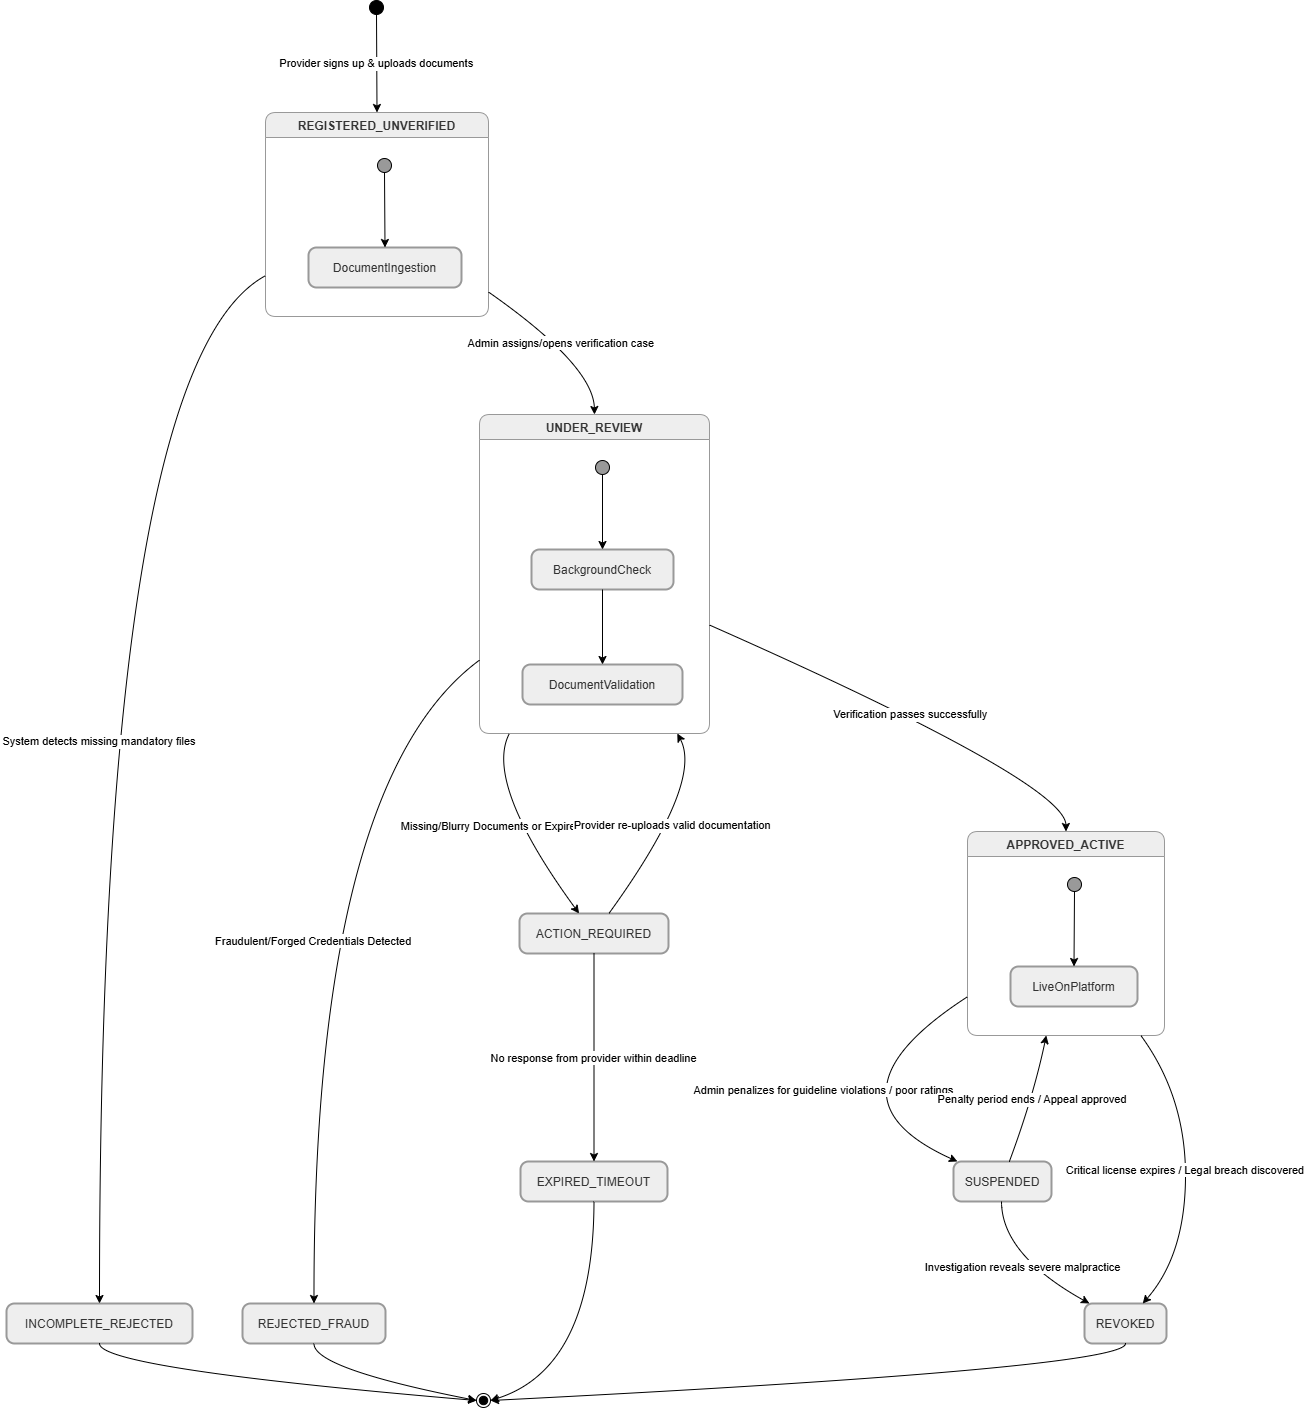

The diagram above was exported from draw.io. Its source (the exported page's mxGraphModel, read from the mxfile embedded in the PNG):
<mxGraphModel dx="2289" dy="1538" grid="1" gridSize="10" guides="1" tooltips="1" connect="1" arrows="1" fold="1" page="1" pageScale="1" pageWidth="827" pageHeight="1169" math="0" shadow="0">
  <root>
    <mxCell id="0" />
    <mxCell id="1" parent="0" />
    <mxCell id="2-o2Fii5dpAGzAsie6_j-1" parent="1" style="ellipse;fillColor=strokeColor;fontColor=light-dark(#333333,#cccccc);" value="" vertex="1">
      <mxGeometry height="14" width="14" x="383" y="20" as="geometry" />
    </mxCell>
    <mxCell id="2-o2Fii5dpAGzAsie6_j-2" parent="1" style="swimlane;fontStyle=1;align=center;verticalAlign=top;startSize=25;container=0;collapsible=0;rounded=1;arcSize=14;dropTarget=0;fillColor=light-dark(#eeeeee,#1f2020);strokeColor=light-dark(#999999,#cccccc);fontColor=light-dark(#333333,#cccccc);" value="REGISTERED_UNVERIFIED" vertex="1">
      <mxGeometry height="204" width="223" x="279" y="132" as="geometry" />
    </mxCell>
    <mxCell id="2-o2Fii5dpAGzAsie6_j-3" parent="2-o2Fii5dpAGzAsie6_j-2" style="ellipse;fillColor=strokeColor;fontColor=light-dark(#333333,#cccccc);" value="" vertex="1">
      <mxGeometry height="14" width="14" x="112" y="46" as="geometry" />
    </mxCell>
    <mxCell id="2-o2Fii5dpAGzAsie6_j-4" parent="2-o2Fii5dpAGzAsie6_j-2" style="rounded=1;arcSize=20;strokeWidth=2;fillColor=light-dark(#eeeeee,#1f2020);strokeColor=light-dark(#999999,#cccccc);fontColor=light-dark(#333333,#cccccc);" value="DocumentIngestion" vertex="1">
      <mxGeometry height="40" width="153" x="43" y="135" as="geometry" />
    </mxCell>
    <mxCell id="2-o2Fii5dpAGzAsie6_j-5" edge="1" parent="2-o2Fii5dpAGzAsie6_j-2" source="2-o2Fii5dpAGzAsie6_j-3" style="curved=1;startArrow=none;;fillColor=none;;exitX=0.53;exitY=0.96;entryX=0.5;entryY=-0.01;rounded=0;" target="2-o2Fii5dpAGzAsie6_j-4" value="">
      <mxGeometry relative="1" as="geometry">
        <Array as="points" />
      </mxGeometry>
    </mxCell>
    <mxCell id="2-o2Fii5dpAGzAsie6_j-6" parent="1" style="swimlane;fontStyle=1;align=center;verticalAlign=top;startSize=25;container=0;collapsible=0;rounded=1;arcSize=14;dropTarget=0;fillColor=light-dark(#eeeeee,#1f2020);strokeColor=light-dark(#999999,#cccccc);fontColor=light-dark(#333333,#cccccc);" value="UNDER_REVIEW" vertex="1">
      <mxGeometry height="319" width="230" x="493" y="434" as="geometry" />
    </mxCell>
    <mxCell id="2-o2Fii5dpAGzAsie6_j-7" parent="2-o2Fii5dpAGzAsie6_j-6" style="ellipse;fillColor=strokeColor;fontColor=light-dark(#333333,#cccccc);" value="" vertex="1">
      <mxGeometry height="14" width="14" x="116" y="46" as="geometry" />
    </mxCell>
    <mxCell id="2-o2Fii5dpAGzAsie6_j-8" parent="2-o2Fii5dpAGzAsie6_j-6" style="rounded=1;arcSize=20;strokeWidth=2;fillColor=light-dark(#eeeeee,#1f2020);strokeColor=light-dark(#999999,#cccccc);fontColor=light-dark(#333333,#cccccc);" value="BackgroundCheck" vertex="1">
      <mxGeometry height="40" width="142" x="52" y="135" as="geometry" />
    </mxCell>
    <mxCell id="2-o2Fii5dpAGzAsie6_j-9" parent="2-o2Fii5dpAGzAsie6_j-6" style="rounded=1;arcSize=20;strokeWidth=2;fillColor=light-dark(#eeeeee,#1f2020);strokeColor=light-dark(#999999,#cccccc);fontColor=light-dark(#333333,#cccccc);" value="DocumentValidation" vertex="1">
      <mxGeometry height="40" width="160" x="43" y="250" as="geometry" />
    </mxCell>
    <mxCell id="2-o2Fii5dpAGzAsie6_j-10" edge="1" parent="2-o2Fii5dpAGzAsie6_j-6" source="2-o2Fii5dpAGzAsie6_j-7" style="curved=1;startArrow=none;;fillColor=none;;exitX=0.48;exitY=0.96;entryX=0.5;entryY=-0.01;rounded=0;" target="2-o2Fii5dpAGzAsie6_j-8" value="">
      <mxGeometry relative="1" as="geometry">
        <Array as="points" />
      </mxGeometry>
    </mxCell>
    <mxCell id="2-o2Fii5dpAGzAsie6_j-11" edge="1" parent="2-o2Fii5dpAGzAsie6_j-6" source="2-o2Fii5dpAGzAsie6_j-8" style="curved=1;startArrow=none;;fillColor=none;;exitX=0.5;exitY=0.99;entryX=0.5;entryY=-0.01;rounded=0;" target="2-o2Fii5dpAGzAsie6_j-9" value="">
      <mxGeometry relative="1" as="geometry">
        <Array as="points" />
      </mxGeometry>
    </mxCell>
    <mxCell id="2-o2Fii5dpAGzAsie6_j-12" parent="1" style="rounded=1;arcSize=20;strokeWidth=2;fillColor=light-dark(#eeeeee,#1f2020);strokeColor=light-dark(#999999,#cccccc);fontColor=light-dark(#333333,#cccccc);" value="INCOMPLETE_REJECTED" vertex="1">
      <mxGeometry height="40" width="186" x="20" y="1323" as="geometry" />
    </mxCell>
    <mxCell id="2-o2Fii5dpAGzAsie6_j-13" parent="1" style="rounded=1;arcSize=20;strokeWidth=2;fillColor=light-dark(#eeeeee,#1f2020);strokeColor=light-dark(#999999,#cccccc);fontColor=light-dark(#333333,#cccccc);" value="ACTION_REQUIRED" vertex="1">
      <mxGeometry height="40" width="149" x="533" y="933" as="geometry" />
    </mxCell>
    <mxCell id="2-o2Fii5dpAGzAsie6_j-14" parent="1" style="rounded=1;arcSize=20;strokeWidth=2;fillColor=light-dark(#eeeeee,#1f2020);strokeColor=light-dark(#999999,#cccccc);fontColor=light-dark(#333333,#cccccc);" value="REJECTED_FRAUD" vertex="1">
      <mxGeometry height="40" width="143" x="256" y="1323" as="geometry" />
    </mxCell>
    <mxCell id="2-o2Fii5dpAGzAsie6_j-15" parent="1" style="swimlane;fontStyle=1;align=center;verticalAlign=top;startSize=25;container=0;collapsible=0;rounded=1;arcSize=14;dropTarget=0;fillColor=light-dark(#eeeeee,#1f2020);strokeColor=light-dark(#999999,#cccccc);fontColor=light-dark(#333333,#cccccc);" value="APPROVED_ACTIVE" vertex="1">
      <mxGeometry height="204" width="197" x="981" y="851" as="geometry" />
    </mxCell>
    <mxCell id="2-o2Fii5dpAGzAsie6_j-16" parent="2-o2Fii5dpAGzAsie6_j-15" style="ellipse;fillColor=strokeColor;fontColor=light-dark(#333333,#cccccc);" value="" vertex="1">
      <mxGeometry height="14" width="14" x="100" y="46" as="geometry" />
    </mxCell>
    <mxCell id="2-o2Fii5dpAGzAsie6_j-17" parent="2-o2Fii5dpAGzAsie6_j-15" style="rounded=1;arcSize=20;strokeWidth=2;fillColor=light-dark(#eeeeee,#1f2020);strokeColor=light-dark(#999999,#cccccc);fontColor=light-dark(#333333,#cccccc);" value="LiveOnPlatform" vertex="1">
      <mxGeometry height="40" width="127" x="43" y="135" as="geometry" />
    </mxCell>
    <mxCell id="2-o2Fii5dpAGzAsie6_j-18" edge="1" parent="2-o2Fii5dpAGzAsie6_j-15" source="2-o2Fii5dpAGzAsie6_j-16" style="curved=1;startArrow=none;;fillColor=none;;exitX=0.47;exitY=0.96;entryX=0.5;entryY=-0.01;rounded=0;" target="2-o2Fii5dpAGzAsie6_j-17" value="">
      <mxGeometry relative="1" as="geometry">
        <Array as="points" />
      </mxGeometry>
    </mxCell>
    <mxCell id="2-o2Fii5dpAGzAsie6_j-19" parent="1" style="rounded=1;arcSize=20;strokeWidth=2;fillColor=light-dark(#eeeeee,#1f2020);strokeColor=light-dark(#999999,#cccccc);fontColor=light-dark(#333333,#cccccc);" value="EXPIRED_TIMEOUT" vertex="1">
      <mxGeometry height="40" width="147" x="534" y="1181" as="geometry" />
    </mxCell>
    <mxCell id="2-o2Fii5dpAGzAsie6_j-20" parent="1" style="rounded=1;arcSize=20;strokeWidth=2;fillColor=light-dark(#eeeeee,#1f2020);strokeColor=light-dark(#999999,#cccccc);fontColor=light-dark(#333333,#cccccc);" value="SUSPENDED" vertex="1">
      <mxGeometry height="40" width="98" x="967" y="1181" as="geometry" />
    </mxCell>
    <mxCell id="2-o2Fii5dpAGzAsie6_j-21" parent="1" style="rounded=1;arcSize=20;strokeWidth=2;fillColor=light-dark(#eeeeee,#1f2020);strokeColor=light-dark(#999999,#cccccc);fontColor=light-dark(#333333,#cccccc);" value="REVOKED" vertex="1">
      <mxGeometry height="40" width="82" x="1098" y="1323" as="geometry" />
    </mxCell>
    <mxCell id="2-o2Fii5dpAGzAsie6_j-22" parent="1" style="ellipse;shape=endState;fillColor=strokeColor;fontColor=light-dark(#333333,#cccccc);" value="" vertex="1">
      <mxGeometry height="14" width="14" x="490" y="1413" as="geometry" />
    </mxCell>
    <mxCell id="2-o2Fii5dpAGzAsie6_j-23" edge="1" parent="1" source="2-o2Fii5dpAGzAsie6_j-13" style="curved=1;startArrow=none;;fillColor=none;;exitX=0.5;exitY=1;entryX=0.5;entryY=0;rounded=0;" target="2-o2Fii5dpAGzAsie6_j-19" value="No response from provider within deadline">
      <mxGeometry relative="1" as="geometry">
        <Array as="points" />
      </mxGeometry>
    </mxCell>
    <mxCell id="2-o2Fii5dpAGzAsie6_j-24" edge="1" parent="1" source="2-o2Fii5dpAGzAsie6_j-20" style="curved=1;startArrow=none;;fillColor=none;;exitX=0.49;exitY=1;entryX=0.06;entryY=0;rounded=0;" target="2-o2Fii5dpAGzAsie6_j-21" value="Investigation reveals severe malpractice">
      <mxGeometry relative="1" as="geometry">
        <Array as="points">
          <mxPoint x="1015" y="1274" />
        </Array>
      </mxGeometry>
    </mxCell>
    <mxCell id="2-o2Fii5dpAGzAsie6_j-25" edge="1" parent="1" source="2-o2Fii5dpAGzAsie6_j-12" style="curved=1;startArrow=none;;fillColor=none;;exitX=0.5;exitY=1;entryX=0.02;entryY=0.46;rounded=0;" target="2-o2Fii5dpAGzAsie6_j-22" value="">
      <mxGeometry relative="1" as="geometry">
        <Array as="points">
          <mxPoint x="113" y="1388" />
        </Array>
      </mxGeometry>
    </mxCell>
    <mxCell id="2-o2Fii5dpAGzAsie6_j-26" edge="1" parent="1" source="2-o2Fii5dpAGzAsie6_j-14" style="curved=1;startArrow=none;;fillColor=none;;exitX=0.5;exitY=1;entryX=0.02;entryY=0.41;rounded=0;" target="2-o2Fii5dpAGzAsie6_j-22" value="">
      <mxGeometry relative="1" as="geometry">
        <Array as="points">
          <mxPoint x="327" y="1388" />
        </Array>
      </mxGeometry>
    </mxCell>
    <mxCell id="2-o2Fii5dpAGzAsie6_j-27" edge="1" parent="1" source="2-o2Fii5dpAGzAsie6_j-19" style="curved=1;startArrow=none;;fillColor=none;;exitX=0.5;exitY=1;entryX=1.02;entryY=0.35;rounded=0;" target="2-o2Fii5dpAGzAsie6_j-22" value="">
      <mxGeometry relative="1" as="geometry">
        <Array as="points">
          <mxPoint x="607" y="1388" />
        </Array>
      </mxGeometry>
    </mxCell>
    <mxCell id="2-o2Fii5dpAGzAsie6_j-28" edge="1" parent="1" source="2-o2Fii5dpAGzAsie6_j-21" style="curved=1;startArrow=none;;fillColor=none;;exitX=0.5;exitY=1;entryX=1.02;entryY=0.48;rounded=0;" target="2-o2Fii5dpAGzAsie6_j-22" value="">
      <mxGeometry relative="1" as="geometry">
        <Array as="points">
          <mxPoint x="1139" y="1388" />
        </Array>
      </mxGeometry>
    </mxCell>
    <mxCell id="2-o2Fii5dpAGzAsie6_j-29" edge="1" parent="1" source="2-o2Fii5dpAGzAsie6_j-1" style="curved=1;startArrow=none;;fillColor=none;;exitX=0.51;exitY=1;entryX=0.5;entryY=0;rounded=0;" target="2-o2Fii5dpAGzAsie6_j-2" value="Provider signs up &amp; uploads documents">
      <mxGeometry relative="1" as="geometry">
        <Array as="points" />
      </mxGeometry>
    </mxCell>
    <mxCell id="2-o2Fii5dpAGzAsie6_j-30" edge="1" parent="1" source="2-o2Fii5dpAGzAsie6_j-2" style="curved=1;startArrow=none;;fillColor=none;;exitX=1;exitY=0.88;entryX=0.5;entryY=0;rounded=0;" target="2-o2Fii5dpAGzAsie6_j-6" value="Admin assigns/opens verification case">
      <mxGeometry relative="1" as="geometry">
        <Array as="points">
          <mxPoint x="607" y="385" />
        </Array>
      </mxGeometry>
    </mxCell>
    <mxCell id="2-o2Fii5dpAGzAsie6_j-31" edge="1" parent="1" source="2-o2Fii5dpAGzAsie6_j-2" style="curved=1;startArrow=none;;fillColor=none;;exitX=0;exitY=0.8;entryX=0.5;entryY=0;rounded=0;" target="2-o2Fii5dpAGzAsie6_j-12" value="System detects missing mandatory files">
      <mxGeometry relative="1" as="geometry">
        <Array as="points">
          <mxPoint x="113" y="385" />
        </Array>
      </mxGeometry>
    </mxCell>
    <mxCell id="2-o2Fii5dpAGzAsie6_j-32" edge="1" parent="1" source="2-o2Fii5dpAGzAsie6_j-6" style="curved=1;startArrow=none;;fillColor=none;;exitX=0.13;exitY=1;entryX=0.4;entryY=0;rounded=0;" target="2-o2Fii5dpAGzAsie6_j-13" value="Missing/Blurry Documents or Expired Licenses">
      <mxGeometry relative="1" as="geometry">
        <Array as="points">
          <mxPoint x="497" y="802" />
        </Array>
      </mxGeometry>
    </mxCell>
    <mxCell id="2-o2Fii5dpAGzAsie6_j-33" edge="1" parent="1" source="2-o2Fii5dpAGzAsie6_j-6" style="curved=1;startArrow=none;;fillColor=none;;exitX=0;exitY=0.77;entryX=0.5;entryY=0;rounded=0;" target="2-o2Fii5dpAGzAsie6_j-14" value="Fraudulent/Forged Credentials Detected">
      <mxGeometry relative="1" as="geometry">
        <Array as="points">
          <mxPoint x="327" y="802" />
        </Array>
      </mxGeometry>
    </mxCell>
    <mxCell id="2-o2Fii5dpAGzAsie6_j-34" edge="1" parent="1" source="2-o2Fii5dpAGzAsie6_j-6" style="curved=1;startArrow=none;;fillColor=none;;exitX=1;exitY=0.66;entryX=0.5;entryY=0;rounded=0;" target="2-o2Fii5dpAGzAsie6_j-15" value="Verification passes successfully">
      <mxGeometry relative="1" as="geometry">
        <Array as="points">
          <mxPoint x="1079" y="802" />
        </Array>
      </mxGeometry>
    </mxCell>
    <mxCell id="2-o2Fii5dpAGzAsie6_j-35" edge="1" parent="1" source="2-o2Fii5dpAGzAsie6_j-13" style="curved=1;startArrow=none;;fillColor=none;;exitX=0.6;exitY=0;entryX=0.86;entryY=1;rounded=0;" target="2-o2Fii5dpAGzAsie6_j-6" value="Provider re-uploads valid documentation">
      <mxGeometry relative="1" as="geometry">
        <Array as="points">
          <mxPoint x="717" y="802" />
        </Array>
      </mxGeometry>
    </mxCell>
    <mxCell id="2-o2Fii5dpAGzAsie6_j-36" edge="1" parent="1" source="2-o2Fii5dpAGzAsie6_j-15" style="curved=1;startArrow=none;;fillColor=none;;exitX=0;exitY=0.81;entryX=0.04;entryY=0;rounded=0;" target="2-o2Fii5dpAGzAsie6_j-20" value="Admin penalizes for guideline violations / poor ratings">
      <mxGeometry relative="1" as="geometry">
        <Array as="points">
          <mxPoint x="827" y="1116" />
        </Array>
      </mxGeometry>
    </mxCell>
    <mxCell id="2-o2Fii5dpAGzAsie6_j-37" edge="1" parent="1" source="2-o2Fii5dpAGzAsie6_j-15" style="curved=1;startArrow=none;;fillColor=none;;exitX=0.88;exitY=1;entryX=0.71;entryY=0;rounded=0;" target="2-o2Fii5dpAGzAsie6_j-21" value="Critical license expires / Legal breach discovered">
      <mxGeometry relative="1" as="geometry">
        <Array as="points">
          <mxPoint x="1199" y="1116" />
          <mxPoint x="1199" y="1274" />
        </Array>
      </mxGeometry>
    </mxCell>
    <mxCell id="2-o2Fii5dpAGzAsie6_j-38" edge="1" parent="1" source="2-o2Fii5dpAGzAsie6_j-20" style="curved=1;startArrow=none;;fillColor=none;;exitX=0.57;exitY=0;entryX=0.4;entryY=1;rounded=0;" target="2-o2Fii5dpAGzAsie6_j-15" value="Penalty period ends / Appeal approved">
      <mxGeometry relative="1" as="geometry">
        <Array as="points">
          <mxPoint x="1047" y="1116" />
        </Array>
      </mxGeometry>
    </mxCell>
  </root>
</mxGraphModel>